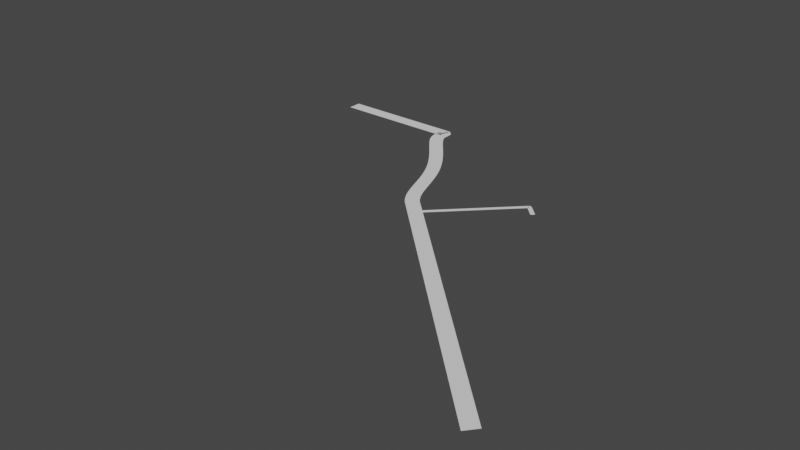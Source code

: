 # Source: new_roadblend.blend  (saved by Blender 2.90.8; exported with 4.5.12 LTS)
import bpy
from mathutils import Matrix  # noqa: F401  (used for matrix-valued properties, if any)

bpy.ops.wm.read_factory_settings(use_empty=True)
scene = bpy.context.scene
scene.name = 'Scene'

# ---- collections
col_collection = bpy.data.collections.new('Collection'); scene.collection.children.link(col_collection)

# ---- world
world_world = bpy.data.worlds.new('World'); scene.world = world_world
world_world.use_nodes = True; world_world.node_tree.nodes.clear()
_N = world_world.node_tree.nodes; _L = world_world.node_tree.links
n0 = _N.new('ShaderNodeOutputWorld'); n0.name = 'World Output'; n0.location = (300, 300)
n1 = _N.new('ShaderNodeBackground'); n1.name = 'Background'; n1.location = (10, 300)
n1.inputs[0].default_value = (0.05088, 0.05088, 0.05088, 1.0)
_L.new(n1.outputs[0], n0.inputs[0])
n0.is_active_output = True
world_world.color = (0.05088, 0.05088, 0.05088)
world_world.use_sun_shadow = False
world_world.sun_shadow_jitter_overblur = 0.0

# ---- meshes
me_plane = bpy.data.meshes.new('Plane')
me_plane.from_pydata([(-1.0, -1.0, 0.0), (1.0, -1.0, 0.0), (-1.0, 1.0, 0.0), (1.0, 1.0, 0.0), (0.02381, -1.0, 0.0), (0.02381, 1.0, 0.0), (-0.4881, 1.0, 0.0), (-0.4881, -1.0, 0.0), (-0.2321, -1.0, 0.0), (-0.2321, 1.0, 0.0), (-0.744, 1.0, 0.0), (-0.744, -1.0, 0.0), (0.5119, -1.0, 0.0), (0.5119, 1.0, 0.0), (0.756, -1.0, 0.0), (0.756, 1.0, 0.0), (0.2679, 1.0, 0.0), (0.2679, -1.0, 0.0)], [], [(14, 1, 3, 15), (8, 4, 5, 9), (11, 7, 6, 10), (7, 8, 9, 6), (0, 11, 10, 2), (17, 12, 13, 16), (12, 14, 15, 13), (4, 17, 16, 5)])
_uv = me_plane.uv_layers.new(name='UVMap')
_uv.uv.foreach_set('vector', [0.878, 0.0, 1.0, 0.0, 1.0, 1.0, 0.878, 1.0, 0.3839, 0.0, 0.5119, 0.0, 0.5119, 1.0, 0.3839, 1.0, 0.128, 0.0, 0.256, 0.0, 0.256, 1.0, 0.128, 1.0, 0.256, 0.0, 0.3839, 0.0, 0.3839, 1.0, 0.256, 1.0, 0.0, 0.0, 0.128, 0.0, 0.128, 1.0, 0.0, 1.0, 0.6339, 0.0, 0.756, 0.0, 0.756, 1.0, 0.6339, 1.0, 0.756, 0.0, 0.878, 0.0, 0.878, 1.0, 0.756, 1.0, 0.5119, 0.0, 0.6339, 0.0, 0.6339, 1.0, 0.5119, 1.0])
me_plane.use_remesh_fix_poles = True
me_plane.use_remesh_preserve_attributes = False
me_plane.use_mirror_vertex_groups = False
me_plane.update()
me_plane_001 = bpy.data.meshes.new('Plane.001')
me_plane_001.from_pydata([(-1.0, -1.0, 0.0), (1.0, -1.0, 0.0), (-1.0, 1.0, 0.0), (1.0, 1.0, 0.0), (0.0, -1.0, 0.0), (0.0, 1.0, 0.0), (0.5, -1.0, 0.0), (0.5, 1.0, 0.0), (0.75, -1.0, 0.0), (0.75, 1.0, 0.0), (0.25, 1.0, 0.0), (0.25, -1.0, 0.0), (-0.5, 1.0, 0.0), (-0.5, -1.0, 0.0), (-0.25, -1.0, 0.0), (-0.25, 1.0, 0.0), (-0.75, 1.0, 0.0), (-0.75, -1.0, 0.0)], [], [(8, 1, 3, 9), (14, 4, 5, 15), (11, 6, 7, 10), (6, 8, 9, 7), (4, 11, 10, 5), (17, 13, 12, 16), (13, 14, 15, 12), (0, 17, 16, 2)])
_uv = me_plane_001.uv_layers.new(name='UVMap')
_uv.uv.foreach_set('vector', [0.875, 0.0, 1.0, 0.0, 1.0, 1.0, 0.875, 1.0, 0.375, 0.0, 0.5, 0.0, 0.5, 1.0, 0.375, 1.0, 0.625, 0.0, 0.75, 0.0, 0.75, 1.0, 0.625, 1.0, 0.75, 0.0, 0.875, 0.0, 0.875, 1.0, 0.75, 1.0, 0.5, 0.0, 0.625, 0.0, 0.625, 1.0, 0.5, 1.0, 0.125, 0.0, 0.25, 0.0, 0.25, 1.0, 0.125, 1.0, 0.25, 0.0, 0.375, 0.0, 0.375, 1.0, 0.25, 1.0, 0.0, 0.0, 0.125, 0.0, 0.125, 1.0, 0.0, 1.0])
me_plane_001.use_remesh_fix_poles = True
me_plane_001.use_remesh_preserve_attributes = False
me_plane_001.use_mirror_vertex_groups = False
me_plane_001.update()

# ---- curves / text
cu_nurbspath_001 = bpy.data.curves.new('NurbsPath.001', 'CURVE')
cu_nurbspath_001.dimensions = '3D'
_sp = cu_nurbspath_001.splines.new('NURBS'); _sp.points.add(9)
_sp.points.foreach_set('co', [-5.603, 6.295, 0.0, 1.0, -5.627, 4.429, 0.0, 1.0, -5.357, 4.098, 0.0, 1.0, -3.796, 2.193, 0.0, 1.0, -2.0, 0.0, 0.0, 1.0, -1.0, 0.0, 0.0, 1.0, 0.0, 0.0, 0.0, 1.0, 1.0, 0.0, 0.0, 1.0, 2.0, 0.0, 0.0, 1.0, 9.934, 0.0, 0.0, 1.0])
_sp.order_u = 5
_sp.order_v = 0
_sp.use_endpoint_u = True
cu_nurbspath_001.use_path = True
cu_nurbspath_001.use_path_clamp = True
cu_nurbspath_001.fill_mode = 'FULL'
cu_nurbspath = bpy.data.curves.new('NurbsPath', 'CURVE')
cu_nurbspath.dimensions = '3D'
_sp = cu_nurbspath.splines.new('NURBS'); _sp.points.add(10)
_sp.points.foreach_set('co', [-132.9, 0.05644, 0.0, 1.0, -2.0, 0.0, 0.0, 1.0, -1.0, 0.0, 0.0, 1.0, 0.0, 0.0, 0.0, 1.0, 1.0, 0.0, 0.0, 1.0, 2.0, 0.0, 0.0, 1.0, 1.501, -33.97, 0.0, 1.0, 1.501, -78.63, 0.0, 1.0, 233.8, -311.4, 0.0, 1.0, 235.7, -507.0, 0.0, 1.0, 306.7, -566.8, 0.0, 1.0])
_sp.order_u = 5
_sp.order_v = 0
_sp.use_endpoint_u = True
cu_nurbspath.use_path = True
cu_nurbspath.use_path_clamp = True
cu_nurbspath.fill_mode = 'FULL'

# ---- objects
ob_new_roadblend_hm_coastguard_airbase2 = bpy.data.objects.new('new roadblend HM Coastguard Airbase2', cu_nurbspath_001)
ob_new_roadblend_001 = bpy.data.objects.new('new roadblend.001', me_plane)
ob_new_roadblend = bpy.data.objects.new('new roadblend', cu_nurbspath)
ob_new_roadblend_hm_coastguard_airbase = bpy.data.objects.new('new roadblend HM Coastguard Airbase', me_plane_001)

# ---- transforms, parenting, visibility, modifiers, constraints
ob_new_roadblend_hm_coastguard_airbase2.location = (452.8, 59.03, 0.0)
ob_new_roadblend_hm_coastguard_airbase2.rotation_euler = (0.0, -0.0, -2.355)
ob_new_roadblend_hm_coastguard_airbase2.lineart.crease_threshold = 0.0
ob_new_roadblend_001.location = (-507.0, 390.8, 0.0)
ob_new_roadblend_001.scale = (3.0, 25.94, 3.0)
ob_new_roadblend_001.lineart.crease_threshold = 0.0
_m = ob_new_roadblend_001.modifiers.new('Array', 'ARRAY')
_m.fit_type = 'FIT_CURVE'
_m.curve = ob_new_roadblend
_m.constant_offset_displace = (0.0, 0.0, 0.0)
_m = ob_new_roadblend_001.modifiers.new('Curve', 'CURVE')
_m.object = ob_new_roadblend
ob_new_roadblend.location = (-167.5, 390.8, 0.0)
ob_new_roadblend.scale = (1.0, 1.01, 1.0)
ob_new_roadblend.lineart.crease_threshold = 0.0
ob_new_roadblend_hm_coastguard_airbase.location = (481.2, 81.18, 0.0)
ob_new_roadblend_hm_coastguard_airbase.rotation_euler = (0.0, -0.0, -2.355)
ob_new_roadblend_hm_coastguard_airbase.scale = (21.62, 7.96, -0.32)
ob_new_roadblend_hm_coastguard_airbase.lineart.crease_threshold = 0.0
_m = ob_new_roadblend_hm_coastguard_airbase.modifiers.new('Array', 'ARRAY')
_m.fit_type = 'FIT_CURVE'
_m.curve = ob_new_roadblend_hm_coastguard_airbase2
_m.constant_offset_displace = (0.0, 0.0, 0.0)
_m = ob_new_roadblend_hm_coastguard_airbase.modifiers.new('Curve', 'CURVE')
_m.object = ob_new_roadblend_hm_coastguard_airbase2

# ---- collection membership
scene.collection.objects.link(ob_new_roadblend_hm_coastguard_airbase2)
col_collection.objects.link(ob_new_roadblend_001)
col_collection.objects.link(ob_new_roadblend)
col_collection.objects.link(ob_new_roadblend_hm_coastguard_airbase)

# ---- scene / render settings (as saved in the file)
scene.frame_start = 1; scene.frame_end = 250; scene.frame_set(1)
scene.render.engine = 'BLENDER_EEVEE_NEXT'
scene.cycles.use_denoising = False
scene.cycles.samples = 128
scene.cycles.sampling_pattern = 'TABULATED_SOBOL'
scene.cycles.use_adaptive_sampling = False
scene.cycles.use_light_tree = False
scene.view_settings.view_transform = 'Filmic'
bpy.context.view_layer.update()

# ---- added for rendering (the .blend has no active camera and no usable light): camera, sun
cam_auto = bpy.data.cameras.new('AutoCamera')
cam_auto.lens = 50.0
cam_auto.sensor_width = 36.0
cam_auto.clip_end = 36667.3
ob_auto_camera = bpy.data.objects.new('AutoCamera', cam_auto)
scene.collection.objects.link(ob_auto_camera)
ob_auto_camera.location = (2293.69, -2836.53, 1671.45)
ob_auto_camera.rotation_euler = (1.09748, -7.21219e-08, 0.694738)
scene.camera = ob_auto_camera
light_auto_sun = bpy.data.lights.new('AutoSun', 'SUN')
light_auto_sun.energy = 3.0
light_auto_sun.angle = 0.0523599
ob_auto_sun = bpy.data.objects.new('AutoSun', light_auto_sun)
scene.collection.objects.link(ob_auto_sun)
ob_auto_sun.rotation_euler = (0.872665, 0.174533, 0.523599)
bpy.context.view_layer.update()
